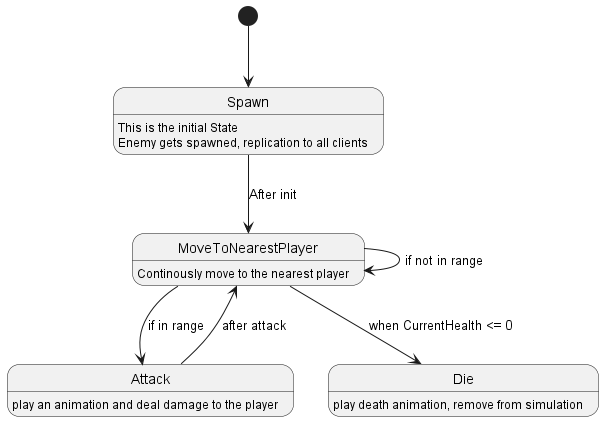

The diagram above was rendered by PlantUML. Its source (embedded in the PNG):
@startuml EnemyDiagram

[*] --> Spawn
Spawn : This is the initial State
Spawn : Enemy gets spawned, replication to all clients

Spawn --> MoveToNearestPlayer : After init

MoveToNearestPlayer --> MoveToNearestPlayer : if not in range

MoveToNearestPlayer : Continously move to the nearest player

MoveToNearestPlayer --> Attack : if in range

Attack : play an animation and deal damage to the player

Attack --> MoveToNearestPlayer : after attack

MoveToNearestPlayer --> Die : when CurrentHealth <= 0

Die : play death animation, remove from simulation

@enduml